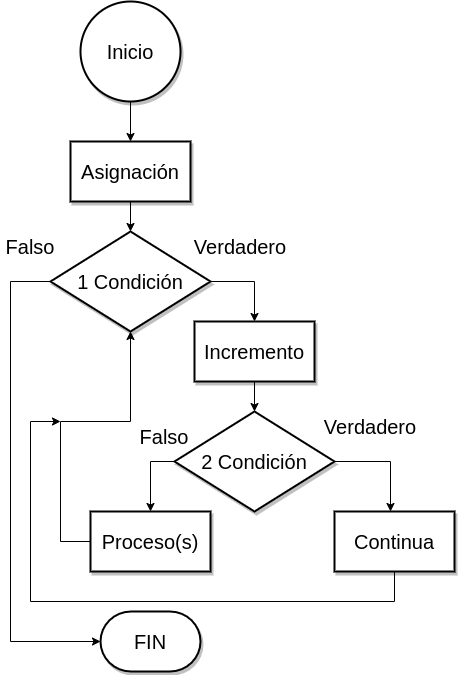

The diagram above was exported from draw.io. Its source (the exported page's mxGraphModel, read from the mxfile embedded in the PNG):
<mxGraphModel dx="880" dy="1705" grid="1" gridSize="10" guides="1" tooltips="1" connect="1" arrows="1" fold="1" page="1" pageScale="1" pageWidth="827" pageHeight="1169" math="0" shadow="0">
  <root>
    <mxCell id="WIyWlLk6GJQsqaUBKTNV-0" />
    <mxCell id="WIyWlLk6GJQsqaUBKTNV-1" parent="WIyWlLk6GJQsqaUBKTNV-0" />
    <mxCell id="QWloeSefx4yA2ttUO0sY-32" value="" style="edgeStyle=orthogonalEdgeStyle;rounded=0;orthogonalLoop=1;jettySize=auto;html=1;fontSize=20;" edge="1" parent="WIyWlLk6GJQsqaUBKTNV-1" source="QWloeSefx4yA2ttUO0sY-0" target="QWloeSefx4yA2ttUO0sY-31">
      <mxGeometry relative="1" as="geometry" />
    </mxCell>
    <mxCell id="QWloeSefx4yA2ttUO0sY-0" value="Inicio" style="strokeWidth=2;html=1;shape=mxgraph.flowchart.start_2;whiteSpace=wrap;fontSize=20;shadow=1;" vertex="1" parent="WIyWlLk6GJQsqaUBKTNV-1">
      <mxGeometry x="300" y="-20" width="100" height="100" as="geometry" />
    </mxCell>
    <mxCell id="QWloeSefx4yA2ttUO0sY-6" value="" style="edgeStyle=orthogonalEdgeStyle;rounded=0;orthogonalLoop=1;jettySize=auto;html=1;fontSize=20;exitX=1;exitY=0.5;exitDx=0;exitDy=0;exitPerimeter=0;" edge="1" parent="WIyWlLk6GJQsqaUBKTNV-1" source="QWloeSefx4yA2ttUO0sY-1" target="QWloeSefx4yA2ttUO0sY-5">
      <mxGeometry relative="1" as="geometry">
        <Array as="points">
          <mxPoint x="474" y="260" />
        </Array>
      </mxGeometry>
    </mxCell>
    <mxCell id="QWloeSefx4yA2ttUO0sY-21" style="edgeStyle=orthogonalEdgeStyle;rounded=0;orthogonalLoop=1;jettySize=auto;html=1;entryX=0;entryY=0.5;entryDx=0;entryDy=0;fontSize=20;entryPerimeter=0;" edge="1" parent="WIyWlLk6GJQsqaUBKTNV-1" source="QWloeSefx4yA2ttUO0sY-1" target="QWloeSefx4yA2ttUO0sY-3">
      <mxGeometry relative="1" as="geometry">
        <mxPoint x="190" y="310" as="targetPoint" />
        <Array as="points">
          <mxPoint x="230" y="260" />
          <mxPoint x="230" y="620" />
        </Array>
      </mxGeometry>
    </mxCell>
    <mxCell id="QWloeSefx4yA2ttUO0sY-1" value="1 Condición" style="strokeWidth=2;html=1;shape=mxgraph.flowchart.decision;whiteSpace=wrap;fontSize=20;shadow=1;" vertex="1" parent="WIyWlLk6GJQsqaUBKTNV-1">
      <mxGeometry x="270" y="210" width="160" height="100" as="geometry" />
    </mxCell>
    <mxCell id="QWloeSefx4yA2ttUO0sY-3" value="FIN" style="strokeWidth=2;html=1;shape=mxgraph.flowchart.terminator;whiteSpace=wrap;fontSize=20;shadow=1;" vertex="1" parent="WIyWlLk6GJQsqaUBKTNV-1">
      <mxGeometry x="320" y="590" width="100" height="60" as="geometry" />
    </mxCell>
    <mxCell id="QWloeSefx4yA2ttUO0sY-38" value="" style="edgeStyle=orthogonalEdgeStyle;rounded=0;orthogonalLoop=1;jettySize=auto;html=1;fontSize=20;" edge="1" parent="WIyWlLk6GJQsqaUBKTNV-1" source="QWloeSefx4yA2ttUO0sY-5" target="QWloeSefx4yA2ttUO0sY-37">
      <mxGeometry relative="1" as="geometry" />
    </mxCell>
    <mxCell id="QWloeSefx4yA2ttUO0sY-5" value="Incremento" style="whiteSpace=wrap;html=1;fontSize=20;strokeWidth=2;shadow=1;" vertex="1" parent="WIyWlLk6GJQsqaUBKTNV-1">
      <mxGeometry x="414" y="300" width="120" height="60" as="geometry" />
    </mxCell>
    <mxCell id="QWloeSefx4yA2ttUO0sY-11" value="Verdadero" style="text;html=1;strokeColor=none;fillColor=none;align=center;verticalAlign=middle;whiteSpace=wrap;rounded=0;fontSize=20;" vertex="1" parent="WIyWlLk6GJQsqaUBKTNV-1">
      <mxGeometry x="430" y="210" width="60" height="30" as="geometry" />
    </mxCell>
    <mxCell id="QWloeSefx4yA2ttUO0sY-12" value="Falso" style="text;html=1;strokeColor=none;fillColor=none;align=center;verticalAlign=middle;whiteSpace=wrap;rounded=0;fontSize=20;" vertex="1" parent="WIyWlLk6GJQsqaUBKTNV-1">
      <mxGeometry x="220" y="210" width="60" height="30" as="geometry" />
    </mxCell>
    <mxCell id="QWloeSefx4yA2ttUO0sY-33" value="" style="edgeStyle=orthogonalEdgeStyle;rounded=0;orthogonalLoop=1;jettySize=auto;html=1;fontSize=20;" edge="1" parent="WIyWlLk6GJQsqaUBKTNV-1" source="QWloeSefx4yA2ttUO0sY-31" target="QWloeSefx4yA2ttUO0sY-1">
      <mxGeometry relative="1" as="geometry" />
    </mxCell>
    <mxCell id="QWloeSefx4yA2ttUO0sY-31" value="Asignación" style="whiteSpace=wrap;html=1;fontSize=20;strokeWidth=2;shadow=1;" vertex="1" parent="WIyWlLk6GJQsqaUBKTNV-1">
      <mxGeometry x="290" y="120" width="120" height="60" as="geometry" />
    </mxCell>
    <mxCell id="QWloeSefx4yA2ttUO0sY-51" style="edgeStyle=orthogonalEdgeStyle;rounded=0;orthogonalLoop=1;jettySize=auto;html=1;fontSize=20;" edge="1" parent="WIyWlLk6GJQsqaUBKTNV-1" source="QWloeSefx4yA2ttUO0sY-34">
      <mxGeometry relative="1" as="geometry">
        <mxPoint x="280" y="400" as="targetPoint" />
        <Array as="points">
          <mxPoint x="614" y="580" />
          <mxPoint x="250" y="580" />
          <mxPoint x="250" y="400" />
        </Array>
      </mxGeometry>
    </mxCell>
    <mxCell id="QWloeSefx4yA2ttUO0sY-34" value="Continua" style="whiteSpace=wrap;html=1;fontSize=20;strokeWidth=2;shadow=1;" vertex="1" parent="WIyWlLk6GJQsqaUBKTNV-1">
      <mxGeometry x="554" y="490" width="120" height="60" as="geometry" />
    </mxCell>
    <mxCell id="QWloeSefx4yA2ttUO0sY-39" style="edgeStyle=orthogonalEdgeStyle;rounded=0;orthogonalLoop=1;jettySize=auto;html=1;fontSize=20;" edge="1" parent="WIyWlLk6GJQsqaUBKTNV-1" source="QWloeSefx4yA2ttUO0sY-37" target="QWloeSefx4yA2ttUO0sY-34">
      <mxGeometry relative="1" as="geometry">
        <Array as="points">
          <mxPoint x="610" y="440" />
        </Array>
      </mxGeometry>
    </mxCell>
    <mxCell id="QWloeSefx4yA2ttUO0sY-49" style="edgeStyle=orthogonalEdgeStyle;rounded=0;orthogonalLoop=1;jettySize=auto;html=1;fontSize=20;" edge="1" parent="WIyWlLk6GJQsqaUBKTNV-1" source="QWloeSefx4yA2ttUO0sY-37" target="QWloeSefx4yA2ttUO0sY-47">
      <mxGeometry relative="1" as="geometry">
        <Array as="points">
          <mxPoint x="370" y="440" />
        </Array>
      </mxGeometry>
    </mxCell>
    <mxCell id="QWloeSefx4yA2ttUO0sY-37" value="2 Condición" style="strokeWidth=2;html=1;shape=mxgraph.flowchart.decision;whiteSpace=wrap;fontSize=20;shadow=1;" vertex="1" parent="WIyWlLk6GJQsqaUBKTNV-1">
      <mxGeometry x="394" y="390" width="160" height="100" as="geometry" />
    </mxCell>
    <mxCell id="QWloeSefx4yA2ttUO0sY-40" value="Verdadero" style="text;html=1;strokeColor=none;fillColor=none;align=center;verticalAlign=middle;whiteSpace=wrap;rounded=0;fontSize=20;" vertex="1" parent="WIyWlLk6GJQsqaUBKTNV-1">
      <mxGeometry x="560" y="390" width="60" height="30" as="geometry" />
    </mxCell>
    <mxCell id="QWloeSefx4yA2ttUO0sY-43" value="Falso" style="text;html=1;strokeColor=none;fillColor=none;align=center;verticalAlign=middle;whiteSpace=wrap;rounded=0;fontSize=20;" vertex="1" parent="WIyWlLk6GJQsqaUBKTNV-1">
      <mxGeometry x="354" y="400" width="60" height="30" as="geometry" />
    </mxCell>
    <mxCell id="QWloeSefx4yA2ttUO0sY-50" style="edgeStyle=orthogonalEdgeStyle;rounded=0;orthogonalLoop=1;jettySize=auto;html=1;entryX=0.5;entryY=1;entryDx=0;entryDy=0;entryPerimeter=0;fontSize=20;" edge="1" parent="WIyWlLk6GJQsqaUBKTNV-1" source="QWloeSefx4yA2ttUO0sY-47" target="QWloeSefx4yA2ttUO0sY-1">
      <mxGeometry relative="1" as="geometry">
        <Array as="points">
          <mxPoint x="280" y="520" />
          <mxPoint x="280" y="400" />
          <mxPoint x="350" y="400" />
        </Array>
      </mxGeometry>
    </mxCell>
    <mxCell id="QWloeSefx4yA2ttUO0sY-47" value="Proceso(s)" style="whiteSpace=wrap;html=1;fontSize=20;strokeWidth=2;shadow=1;" vertex="1" parent="WIyWlLk6GJQsqaUBKTNV-1">
      <mxGeometry x="310" y="490" width="120" height="60" as="geometry" />
    </mxCell>
  </root>
</mxGraphModel>